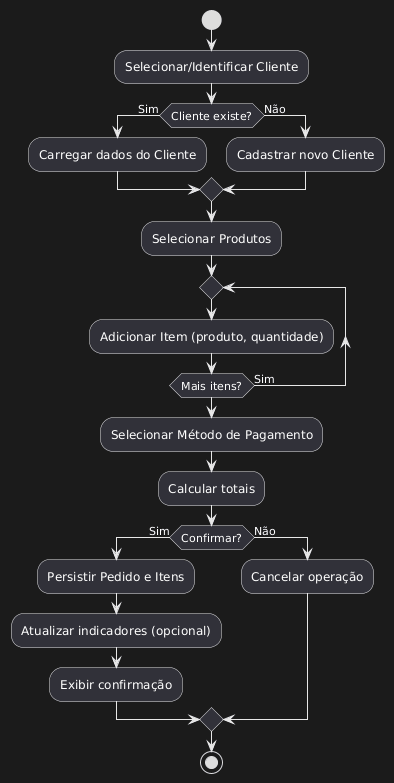

The diagram above was rendered by PlantUML. Its source (embedded in the PNG):
@startuml
start
:Selecionar/Identificar Cliente;
if (Cliente existe?) then (Sim)
  :Carregar dados do Cliente;
else (Não)
  :Cadastrar novo Cliente;
endif

:Selecionar Produtos;
repeat
  :Adicionar Item (produto, quantidade);
repeat while (Mais itens?) is (Sim)
:Selecionar Método de Pagamento;
:Calcular totais;
if (Confirmar?) then (Sim)
  :Persistir Pedido e Itens;
  :Atualizar indicadores (opcional);
  :Exibir confirmação;
else (Não)
  :Cancelar operação;
endif
stop
@enduml